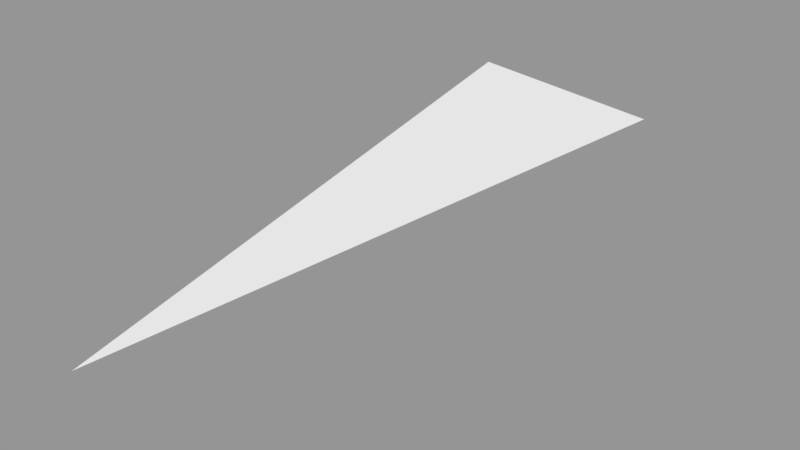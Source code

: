 # Source: Surface117.blend  (saved by Blender 2.79.0; exported with 4.5.12 LTS)
import bpy
from mathutils import Matrix  # noqa: F401  (used for matrix-valued properties, if any)

bpy.ops.wm.read_factory_settings(use_empty=True)
scene = bpy.context.scene
scene.name = 'Scene'

# ---- collections
col_collection_1 = bpy.data.collections.new('Collection 1'); scene.collection.children.link(col_collection_1)

# ---- meshes
me_sphere_120 = bpy.data.meshes.new('Sphere.120')
me_sphere_120.from_pydata([(0.0, 0.3827, -0.9239), (0.1464, 0.3536, -0.9239), (0.0, 1.51e-07, -1.0)], [], [(2, 0, 1)])
_ca = me_sphere_120.color_attributes.new('Col', 'BYTE_COLOR', 'CORNER')
_ca.data.foreach_set('color', [1.0, 1.0, 1.0, 1.0, 1.0, 1.0, 1.0, 1.0, 1.0, 1.0, 1.0, 1.0])
me_sphere_120.use_remesh_preserve_volume = False
me_sphere_120.use_remesh_preserve_attributes = False
me_sphere_120.use_mirror_vertex_groups = False
me_sphere_120.update()

# ---- objects
ob_surface117 = bpy.data.objects.new('Surface117', me_sphere_120)

# ---- transforms, parenting, visibility, modifiers, constraints
ob_surface117.location = (0.0, 0.0, 0.0)
ob_surface117.scale = (1e+04, 1e+04, 1e+04)
ob_surface117.lineart.crease_threshold = 0.0

# ---- collection membership
col_collection_1.objects.link(ob_surface117)

# ---- scene / render settings (as saved in the file)
scene.frame_start = 1; scene.frame_end = 250; scene.frame_set(1)
scene.render.engine = 'BLENDER_EEVEE_NEXT'
scene.render.resolution_percentage = 50
scene.render.dither_intensity = 0.0
scene.cycles.use_denoising = False
scene.cycles.samples = 128
scene.cycles.sampling_pattern = 'TABULATED_SOBOL'
scene.cycles.use_adaptive_sampling = False
scene.cycles.use_light_tree = False
scene.cycles.blur_glossy = 0.0
scene.cycles.sample_clamp_indirect = 0.0
scene.view_settings.view_transform = 'Standard'
bpy.context.view_layer.update()

# ---- added for rendering (the .blend has no active camera and no usable light): camera, sun + grey world if the file has none
cam_auto = bpy.data.cameras.new('AutoCamera')
cam_auto.lens = 50.0
cam_auto.sensor_width = 36.0
cam_auto.clip_end = 67671.7
ob_auto_camera = bpy.data.objects.new('AutoCamera', cam_auto)
scene.collection.objects.link(ob_auto_camera)
ob_auto_camera.location = (4588.18, -2713.72, -6534.64)
ob_auto_camera.rotation_euler = (1.09748, -7.21219e-08, 0.694738)
scene.camera = ob_auto_camera
light_auto_sun = bpy.data.lights.new('AutoSun', 'SUN')
light_auto_sun.energy = 3.0
light_auto_sun.angle = 0.0523599
ob_auto_sun = bpy.data.objects.new('AutoSun', light_auto_sun)
scene.collection.objects.link(ob_auto_sun)
ob_auto_sun.rotation_euler = (0.872665, 0.174533, 0.523599)
if scene.world is None:
    world_auto = bpy.data.worlds.new('AutoWorld')
    world_auto.color = (0.3, 0.3, 0.3)
    scene.world = world_auto
bpy.context.view_layer.update()
